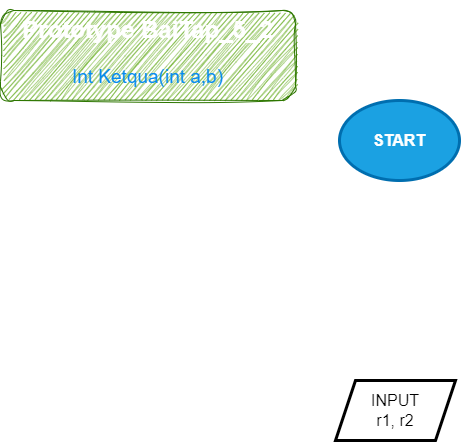

The diagram above was exported from draw.io. Its source (the exported page's mxGraphModel, read from the mxfile embedded in the PNG):
<mxGraphModel dx="1130" dy="792" grid="1" gridSize="10" guides="1" tooltips="1" connect="1" arrows="1" fold="1" page="1" pageScale="1" pageWidth="827" pageHeight="1169" math="0" shadow="0">
  <root>
    <mxCell id="0" />
    <mxCell id="1" parent="0" />
    <mxCell id="2" value="&lt;h1&gt;&lt;span style=&quot;background-color: initial;&quot;&gt;Prototype BaiTap_5_2&lt;/span&gt;&lt;/h1&gt;&lt;h1&gt;&lt;span style=&quot;font-weight: 400;&quot;&gt;&lt;font color=&quot;#058af0&quot; style=&quot;font-size: 19px;&quot;&gt;Int Ketqua(int a,b)&lt;/font&gt;&lt;/span&gt;&lt;/h1&gt;" style="text;html=1;strokeColor=#2D7600;fillColor=#60a917;spacing=5;spacingTop=-20;whiteSpace=wrap;overflow=hidden;rounded=1;fontColor=#ffffff;sketch=1;curveFitting=1;jiggle=2;align=center;" parent="1" vertex="1">
      <mxGeometry x="15" y="10" width="295" height="90" as="geometry" />
    </mxCell>
    <mxCell id="3" value="START" style="ellipse;whiteSpace=wrap;html=1;fillColor=#1ba1e2;fontColor=#ffffff;strokeColor=#006EAF;strokeWidth=3;fontStyle=1;fontSize=16;" vertex="1" parent="1">
      <mxGeometry x="354" y="100" width="120" height="80" as="geometry" />
    </mxCell>
    <mxCell id="4" value="INPUT&lt;br&gt;r1, r2" style="shape=parallelogram;perimeter=parallelogramPerimeter;whiteSpace=wrap;html=1;fixedSize=1;sketch=0;strokeWidth=3;fontSize=16;" vertex="1" parent="1">
      <mxGeometry x="350" y="380" width="120" height="60" as="geometry" />
    </mxCell>
  </root>
</mxGraphModel>